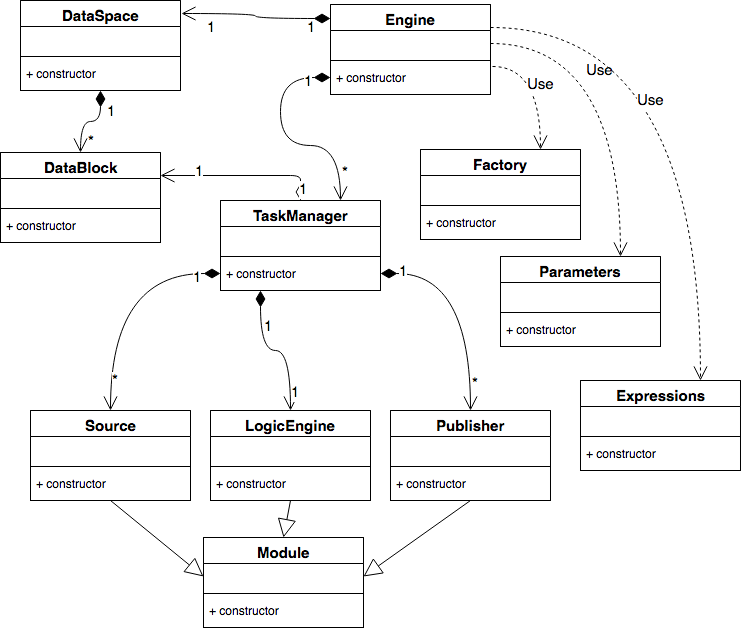

The diagram above was exported from draw.io. Its source (the exported page's mxGraphModel, read from the mxfile embedded in the PNG):
<mxGraphModel dx="1341" dy="813" grid="1" gridSize="10" guides="1" tooltips="1" connect="1" arrows="1" fold="1" page="1" pageScale="1" pageWidth="826" pageHeight="1169" background="#ffffff" math="0" shadow="0">
  <root>
    <mxCell id="0" />
    <mxCell id="1" parent="0" />
    <mxCell id="6" value="TaskManager" style="swimlane;html=1;fontStyle=1;align=center;verticalAlign=top;childLayout=stackLayout;horizontal=1;startSize=26;horizontalStack=0;resizeParent=1;resizeLast=0;collapsible=1;marginBottom=0;swimlaneFillColor=#ffffff;fontSize=15;" parent="1" vertex="1">
      <mxGeometry x="270" y="330" width="160" height="90" as="geometry" />
    </mxCell>
    <mxCell id="7" value="&amp;nbsp;" style="text;html=1;strokeColor=none;fillColor=none;align=left;verticalAlign=top;spacingLeft=4;spacingRight=4;whiteSpace=wrap;overflow=hidden;rotatable=0;points=[[0,0.5],[1,0.5]];portConstraint=eastwest;" parent="6" vertex="1">
      <mxGeometry y="26" width="160" height="26" as="geometry" />
    </mxCell>
    <mxCell id="8" value="" style="line;html=1;strokeWidth=1;fillColor=none;align=left;verticalAlign=middle;spacingTop=-1;spacingLeft=3;spacingRight=3;rotatable=0;labelPosition=right;points=[];portConstraint=eastwest;" parent="6" vertex="1">
      <mxGeometry y="52" width="160" height="8" as="geometry" />
    </mxCell>
    <mxCell id="9" value="+ constructor" style="text;html=1;strokeColor=none;fillColor=none;align=left;verticalAlign=top;spacingLeft=4;spacingRight=4;whiteSpace=wrap;overflow=hidden;rotatable=0;points=[[0,0.5],[1,0.5]];portConstraint=eastwest;" parent="6" vertex="1">
      <mxGeometry y="60" width="160" height="26" as="geometry" />
    </mxCell>
    <mxCell id="11" value="Source" style="swimlane;html=1;fontStyle=1;align=center;verticalAlign=top;childLayout=stackLayout;horizontal=1;startSize=26;horizontalStack=0;resizeParent=1;resizeLast=0;collapsible=1;marginBottom=0;swimlaneFillColor=#ffffff;fontSize=15;" parent="1" vertex="1">
      <mxGeometry x="80" y="540" width="160" height="90" as="geometry" />
    </mxCell>
    <mxCell id="12" value="&amp;nbsp;" style="text;html=1;strokeColor=none;fillColor=none;align=left;verticalAlign=top;spacingLeft=4;spacingRight=4;whiteSpace=wrap;overflow=hidden;rotatable=0;points=[[0,0.5],[1,0.5]];portConstraint=eastwest;" parent="11" vertex="1">
      <mxGeometry y="26" width="160" height="26" as="geometry" />
    </mxCell>
    <mxCell id="13" value="" style="line;html=1;strokeWidth=1;fillColor=none;align=left;verticalAlign=middle;spacingTop=-1;spacingLeft=3;spacingRight=3;rotatable=0;labelPosition=right;points=[];portConstraint=eastwest;" parent="11" vertex="1">
      <mxGeometry y="52" width="160" height="8" as="geometry" />
    </mxCell>
    <mxCell id="14" value="+ constructor" style="text;html=1;strokeColor=none;fillColor=none;align=left;verticalAlign=top;spacingLeft=4;spacingRight=4;whiteSpace=wrap;overflow=hidden;rotatable=0;points=[[0,0.5],[1,0.5]];portConstraint=eastwest;" parent="11" vertex="1">
      <mxGeometry y="60" width="160" height="26" as="geometry" />
    </mxCell>
    <mxCell id="15" value="" style="endArrow=open;html=1;endSize=12;startArrow=diamondThin;startSize=14;startFill=1;edgeStyle=orthogonalEdgeStyle;align=left;verticalAlign=bottom;strokeColor=#000000;strokeWidth=1;fontSize=15;exitX=0;exitY=0.5;entryX=0.5;entryY=0;curved=1;" parent="1" source="9" target="11" edge="1">
      <mxGeometry x="-1" y="3" relative="1" as="geometry">
        <mxPoint x="80" y="650" as="sourcePoint" />
        <mxPoint x="240" y="650" as="targetPoint" />
      </mxGeometry>
    </mxCell>
    <mxCell id="24" value="1" style="text;html=1;resizable=0;points=[];align=center;verticalAlign=middle;labelBackgroundColor=#ffffff;fontSize=15;" parent="15" vertex="1" connectable="0">
      <mxGeometry x="-0.8057" y="3" relative="1" as="geometry">
        <mxPoint as="offset" />
      </mxGeometry>
    </mxCell>
    <mxCell id="25" value="*" style="text;html=1;resizable=0;points=[];align=center;verticalAlign=middle;labelBackgroundColor=#ffffff;fontSize=15;" parent="15" vertex="1" connectable="0">
      <mxGeometry x="0.749" y="4" relative="1" as="geometry">
        <mxPoint as="offset" />
      </mxGeometry>
    </mxCell>
    <mxCell id="16" value="LogicEngine" style="swimlane;html=1;fontStyle=1;align=center;verticalAlign=top;childLayout=stackLayout;horizontal=1;startSize=26;horizontalStack=0;resizeParent=1;resizeLast=0;collapsible=1;marginBottom=0;swimlaneFillColor=#ffffff;fontSize=15;" parent="1" vertex="1">
      <mxGeometry x="260" y="540" width="160" height="90" as="geometry" />
    </mxCell>
    <mxCell id="17" value="&amp;nbsp;" style="text;html=1;strokeColor=none;fillColor=none;align=left;verticalAlign=top;spacingLeft=4;spacingRight=4;whiteSpace=wrap;overflow=hidden;rotatable=0;points=[[0,0.5],[1,0.5]];portConstraint=eastwest;" parent="16" vertex="1">
      <mxGeometry y="26" width="160" height="26" as="geometry" />
    </mxCell>
    <mxCell id="18" value="" style="line;html=1;strokeWidth=1;fillColor=none;align=left;verticalAlign=middle;spacingTop=-1;spacingLeft=3;spacingRight=3;rotatable=0;labelPosition=right;points=[];portConstraint=eastwest;" parent="16" vertex="1">
      <mxGeometry y="52" width="160" height="8" as="geometry" />
    </mxCell>
    <mxCell id="19" value="+ constructor" style="text;html=1;strokeColor=none;fillColor=none;align=left;verticalAlign=top;spacingLeft=4;spacingRight=4;whiteSpace=wrap;overflow=hidden;rotatable=0;points=[[0,0.5],[1,0.5]];portConstraint=eastwest;" parent="16" vertex="1">
      <mxGeometry y="60" width="160" height="26" as="geometry" />
    </mxCell>
    <mxCell id="20" value="Publisher" style="swimlane;html=1;fontStyle=1;align=center;verticalAlign=top;childLayout=stackLayout;horizontal=1;startSize=26;horizontalStack=0;resizeParent=1;resizeLast=0;collapsible=1;marginBottom=0;swimlaneFillColor=#ffffff;fontSize=15;" parent="1" vertex="1">
      <mxGeometry x="440" y="540" width="160" height="90" as="geometry" />
    </mxCell>
    <mxCell id="21" value="&amp;nbsp;" style="text;html=1;strokeColor=none;fillColor=none;align=left;verticalAlign=top;spacingLeft=4;spacingRight=4;whiteSpace=wrap;overflow=hidden;rotatable=0;points=[[0,0.5],[1,0.5]];portConstraint=eastwest;" parent="20" vertex="1">
      <mxGeometry y="26" width="160" height="26" as="geometry" />
    </mxCell>
    <mxCell id="22" value="" style="line;html=1;strokeWidth=1;fillColor=none;align=left;verticalAlign=middle;spacingTop=-1;spacingLeft=3;spacingRight=3;rotatable=0;labelPosition=right;points=[];portConstraint=eastwest;" parent="20" vertex="1">
      <mxGeometry y="52" width="160" height="8" as="geometry" />
    </mxCell>
    <mxCell id="23" value="+ constructor" style="text;html=1;strokeColor=none;fillColor=none;align=left;verticalAlign=top;spacingLeft=4;spacingRight=4;whiteSpace=wrap;overflow=hidden;rotatable=0;points=[[0,0.5],[1,0.5]];portConstraint=eastwest;" parent="20" vertex="1">
      <mxGeometry y="60" width="160" height="26" as="geometry" />
    </mxCell>
    <mxCell id="26" value="" style="endArrow=open;html=1;endSize=12;startArrow=diamondThin;startSize=14;startFill=1;edgeStyle=orthogonalEdgeStyle;align=left;verticalAlign=bottom;strokeColor=#000000;strokeWidth=1;fontSize=15;exitX=1;exitY=0.5;entryX=0.5;entryY=0;curved=1;" parent="1" source="9" target="20" edge="1">
      <mxGeometry x="-1" y="3" relative="1" as="geometry">
        <mxPoint x="280" y="413" as="sourcePoint" />
        <mxPoint x="170" y="550" as="targetPoint" />
      </mxGeometry>
    </mxCell>
    <mxCell id="27" value="1" style="text;html=1;resizable=0;points=[];align=center;verticalAlign=middle;labelBackgroundColor=#ffffff;fontSize=15;" parent="26" vertex="1" connectable="0">
      <mxGeometry x="-0.8057" y="3" relative="1" as="geometry">
        <mxPoint as="offset" />
      </mxGeometry>
    </mxCell>
    <mxCell id="28" value="*" style="text;html=1;resizable=0;points=[];align=center;verticalAlign=middle;labelBackgroundColor=#ffffff;fontSize=15;" parent="26" vertex="1" connectable="0">
      <mxGeometry x="0.749" y="4" relative="1" as="geometry">
        <mxPoint as="offset" />
      </mxGeometry>
    </mxCell>
    <mxCell id="29" value="" style="endArrow=open;html=1;endSize=12;startArrow=diamondThin;startSize=14;startFill=1;edgeStyle=orthogonalEdgeStyle;align=left;verticalAlign=bottom;strokeColor=#000000;strokeWidth=1;fontSize=15;exitX=0.25;exitY=1;entryX=0.5;entryY=0;curved=1;" parent="1" source="6" target="16" edge="1">
      <mxGeometry x="-1" y="3" relative="1" as="geometry">
        <mxPoint x="290" y="423" as="sourcePoint" />
        <mxPoint x="180" y="560" as="targetPoint" />
        <Array as="points">
          <mxPoint x="310" y="480" />
          <mxPoint x="340" y="480" />
        </Array>
      </mxGeometry>
    </mxCell>
    <mxCell id="30" value="1" style="text;html=1;resizable=0;points=[];align=center;verticalAlign=middle;labelBackgroundColor=#ffffff;fontSize=15;" parent="29" vertex="1" connectable="0">
      <mxGeometry x="-0.8057" y="3" relative="1" as="geometry">
        <mxPoint x="4" y="20" as="offset" />
      </mxGeometry>
    </mxCell>
    <mxCell id="31" value="1" style="text;html=1;resizable=0;points=[];align=center;verticalAlign=middle;labelBackgroundColor=#ffffff;fontSize=15;" parent="29" vertex="1" connectable="0">
      <mxGeometry x="0.749" y="4" relative="1" as="geometry">
        <mxPoint as="offset" />
      </mxGeometry>
    </mxCell>
    <mxCell id="36" value="Engine" style="swimlane;html=1;fontStyle=1;align=center;verticalAlign=top;childLayout=stackLayout;horizontal=1;startSize=26;horizontalStack=0;resizeParent=1;resizeLast=0;collapsible=1;marginBottom=0;swimlaneFillColor=#ffffff;fontSize=15;" parent="1" vertex="1">
      <mxGeometry x="380" y="134" width="160" height="90" as="geometry" />
    </mxCell>
    <mxCell id="37" value="&amp;nbsp;" style="text;html=1;strokeColor=none;fillColor=none;align=left;verticalAlign=top;spacingLeft=4;spacingRight=4;whiteSpace=wrap;overflow=hidden;rotatable=0;points=[[0,0.5],[1,0.5]];portConstraint=eastwest;" parent="36" vertex="1">
      <mxGeometry y="26" width="160" height="26" as="geometry" />
    </mxCell>
    <mxCell id="38" value="" style="line;html=1;strokeWidth=1;fillColor=none;align=left;verticalAlign=middle;spacingTop=-1;spacingLeft=3;spacingRight=3;rotatable=0;labelPosition=right;points=[];portConstraint=eastwest;" parent="36" vertex="1">
      <mxGeometry y="52" width="160" height="8" as="geometry" />
    </mxCell>
    <mxCell id="39" value="+ constructor" style="text;html=1;strokeColor=none;fillColor=none;align=left;verticalAlign=top;spacingLeft=4;spacingRight=4;whiteSpace=wrap;overflow=hidden;rotatable=0;points=[[0,0.5],[1,0.5]];portConstraint=eastwest;" parent="36" vertex="1">
      <mxGeometry y="60" width="160" height="26" as="geometry" />
    </mxCell>
    <mxCell id="44" value="Factory" style="swimlane;html=1;fontStyle=1;align=center;verticalAlign=top;childLayout=stackLayout;horizontal=1;startSize=26;horizontalStack=0;resizeParent=1;resizeLast=0;collapsible=1;marginBottom=0;swimlaneFillColor=#ffffff;fontSize=15;" parent="1" vertex="1">
      <mxGeometry x="470" y="279" width="160" height="90" as="geometry" />
    </mxCell>
    <mxCell id="45" value="&amp;nbsp;" style="text;html=1;strokeColor=none;fillColor=none;align=left;verticalAlign=top;spacingLeft=4;spacingRight=4;whiteSpace=wrap;overflow=hidden;rotatable=0;points=[[0,0.5],[1,0.5]];portConstraint=eastwest;" parent="44" vertex="1">
      <mxGeometry y="26" width="160" height="26" as="geometry" />
    </mxCell>
    <mxCell id="46" value="" style="line;html=1;strokeWidth=1;fillColor=none;align=left;verticalAlign=middle;spacingTop=-1;spacingLeft=3;spacingRight=3;rotatable=0;labelPosition=right;points=[];portConstraint=eastwest;" parent="44" vertex="1">
      <mxGeometry y="52" width="160" height="8" as="geometry" />
    </mxCell>
    <mxCell id="47" value="+ constructor" style="text;html=1;strokeColor=none;fillColor=none;align=left;verticalAlign=top;spacingLeft=4;spacingRight=4;whiteSpace=wrap;overflow=hidden;rotatable=0;points=[[0,0.5],[1,0.5]];portConstraint=eastwest;" parent="44" vertex="1">
      <mxGeometry y="60" width="160" height="26" as="geometry" />
    </mxCell>
    <mxCell id="48" value="DataBlock" style="swimlane;html=1;fontStyle=1;align=center;verticalAlign=top;childLayout=stackLayout;horizontal=1;startSize=26;horizontalStack=0;resizeParent=1;resizeLast=0;collapsible=1;marginBottom=0;swimlaneFillColor=#ffffff;fontSize=15;" parent="1" vertex="1">
      <mxGeometry x="50" y="282" width="160" height="90" as="geometry" />
    </mxCell>
    <mxCell id="49" value="&amp;nbsp;" style="text;html=1;strokeColor=none;fillColor=none;align=left;verticalAlign=top;spacingLeft=4;spacingRight=4;whiteSpace=wrap;overflow=hidden;rotatable=0;points=[[0,0.5],[1,0.5]];portConstraint=eastwest;" parent="48" vertex="1">
      <mxGeometry y="26" width="160" height="26" as="geometry" />
    </mxCell>
    <mxCell id="50" value="" style="line;html=1;strokeWidth=1;fillColor=none;align=left;verticalAlign=middle;spacingTop=-1;spacingLeft=3;spacingRight=3;rotatable=0;labelPosition=right;points=[];portConstraint=eastwest;" parent="48" vertex="1">
      <mxGeometry y="52" width="160" height="8" as="geometry" />
    </mxCell>
    <mxCell id="51" value="+ constructor" style="text;html=1;strokeColor=none;fillColor=none;align=left;verticalAlign=top;spacingLeft=4;spacingRight=4;whiteSpace=wrap;overflow=hidden;rotatable=0;points=[[0,0.5],[1,0.5]];portConstraint=eastwest;" parent="48" vertex="1">
      <mxGeometry y="60" width="160" height="26" as="geometry" />
    </mxCell>
    <mxCell id="52" value="DataSpace" style="swimlane;html=1;fontStyle=1;align=center;verticalAlign=top;childLayout=stackLayout;horizontal=1;startSize=26;horizontalStack=0;resizeParent=1;resizeLast=0;collapsible=1;marginBottom=0;swimlaneFillColor=#ffffff;fontSize=15;" parent="1" vertex="1">
      <mxGeometry x="70" y="130" width="160" height="90" as="geometry" />
    </mxCell>
    <mxCell id="53" value="&amp;nbsp;" style="text;html=1;strokeColor=none;fillColor=none;align=left;verticalAlign=top;spacingLeft=4;spacingRight=4;whiteSpace=wrap;overflow=hidden;rotatable=0;points=[[0,0.5],[1,0.5]];portConstraint=eastwest;" parent="52" vertex="1">
      <mxGeometry y="26" width="160" height="26" as="geometry" />
    </mxCell>
    <mxCell id="54" value="" style="line;html=1;strokeWidth=1;fillColor=none;align=left;verticalAlign=middle;spacingTop=-1;spacingLeft=3;spacingRight=3;rotatable=0;labelPosition=right;points=[];portConstraint=eastwest;" parent="52" vertex="1">
      <mxGeometry y="52" width="160" height="8" as="geometry" />
    </mxCell>
    <mxCell id="55" value="+ constructor" style="text;html=1;strokeColor=none;fillColor=none;align=left;verticalAlign=top;spacingLeft=4;spacingRight=4;whiteSpace=wrap;overflow=hidden;rotatable=0;points=[[0,0.5],[1,0.5]];portConstraint=eastwest;" parent="52" vertex="1">
      <mxGeometry y="60" width="160" height="26" as="geometry" />
    </mxCell>
    <mxCell id="56" value="Parameters" style="swimlane;html=1;fontStyle=1;align=center;verticalAlign=top;childLayout=stackLayout;horizontal=1;startSize=26;horizontalStack=0;resizeParent=1;resizeLast=0;collapsible=1;marginBottom=0;swimlaneFillColor=#ffffff;fontSize=15;" parent="1" vertex="1">
      <mxGeometry x="550" y="386" width="160" height="90" as="geometry" />
    </mxCell>
    <mxCell id="57" value="&amp;nbsp;" style="text;html=1;strokeColor=none;fillColor=none;align=left;verticalAlign=top;spacingLeft=4;spacingRight=4;whiteSpace=wrap;overflow=hidden;rotatable=0;points=[[0,0.5],[1,0.5]];portConstraint=eastwest;" parent="56" vertex="1">
      <mxGeometry y="26" width="160" height="26" as="geometry" />
    </mxCell>
    <mxCell id="58" value="" style="line;html=1;strokeWidth=1;fillColor=none;align=left;verticalAlign=middle;spacingTop=-1;spacingLeft=3;spacingRight=3;rotatable=0;labelPosition=right;points=[];portConstraint=eastwest;" parent="56" vertex="1">
      <mxGeometry y="52" width="160" height="8" as="geometry" />
    </mxCell>
    <mxCell id="59" value="+ constructor" style="text;html=1;strokeColor=none;fillColor=none;align=left;verticalAlign=top;spacingLeft=4;spacingRight=4;whiteSpace=wrap;overflow=hidden;rotatable=0;points=[[0,0.5],[1,0.5]];portConstraint=eastwest;" parent="56" vertex="1">
      <mxGeometry y="60" width="160" height="26" as="geometry" />
    </mxCell>
    <mxCell id="60" value="Expressions" style="swimlane;html=1;fontStyle=1;align=center;verticalAlign=top;childLayout=stackLayout;horizontal=1;startSize=26;horizontalStack=0;resizeParent=1;resizeLast=0;collapsible=1;marginBottom=0;swimlaneFillColor=#ffffff;fontSize=15;" parent="1" vertex="1">
      <mxGeometry x="630" y="510" width="160" height="90" as="geometry" />
    </mxCell>
    <mxCell id="61" value="&amp;nbsp;" style="text;html=1;strokeColor=none;fillColor=none;align=left;verticalAlign=top;spacingLeft=4;spacingRight=4;whiteSpace=wrap;overflow=hidden;rotatable=0;points=[[0,0.5],[1,0.5]];portConstraint=eastwest;" parent="60" vertex="1">
      <mxGeometry y="26" width="160" height="26" as="geometry" />
    </mxCell>
    <mxCell id="62" value="" style="line;html=1;strokeWidth=1;fillColor=none;align=left;verticalAlign=middle;spacingTop=-1;spacingLeft=3;spacingRight=3;rotatable=0;labelPosition=right;points=[];portConstraint=eastwest;" parent="60" vertex="1">
      <mxGeometry y="52" width="160" height="8" as="geometry" />
    </mxCell>
    <mxCell id="63" value="+ constructor" style="text;html=1;strokeColor=none;fillColor=none;align=left;verticalAlign=top;spacingLeft=4;spacingRight=4;whiteSpace=wrap;overflow=hidden;rotatable=0;points=[[0,0.5],[1,0.5]];portConstraint=eastwest;" parent="60" vertex="1">
      <mxGeometry y="60" width="160" height="26" as="geometry" />
    </mxCell>
    <mxCell id="64" value="" style="endArrow=open;html=1;endSize=12;startArrow=diamondThin;startSize=14;startFill=1;edgeStyle=orthogonalEdgeStyle;align=left;verticalAlign=bottom;strokeColor=#000000;strokeWidth=1;fontSize=15;exitX=0;exitY=0.156;entryX=1.006;entryY=0.144;curved=1;exitPerimeter=0;entryPerimeter=0;" parent="1" source="36" target="52" edge="1">
      <mxGeometry x="-1" y="3" relative="1" as="geometry">
        <mxPoint x="280" y="413" as="sourcePoint" />
        <mxPoint x="170" y="550" as="targetPoint" />
      </mxGeometry>
    </mxCell>
    <mxCell id="65" value="1" style="text;html=1;resizable=0;points=[];align=center;verticalAlign=middle;labelBackgroundColor=#ffffff;fontSize=15;" parent="64" vertex="1" connectable="0">
      <mxGeometry x="-0.8057" y="3" relative="1" as="geometry">
        <mxPoint x="-5" y="5" as="offset" />
      </mxGeometry>
    </mxCell>
    <mxCell id="66" value="1" style="text;html=1;resizable=0;points=[];align=center;verticalAlign=middle;labelBackgroundColor=#ffffff;fontSize=15;" parent="64" vertex="1" connectable="0">
      <mxGeometry x="0.749" y="4" relative="1" as="geometry">
        <mxPoint x="10" y="9" as="offset" />
      </mxGeometry>
    </mxCell>
    <mxCell id="67" value="" style="endArrow=open;html=1;endSize=12;startArrow=diamondThin;startSize=14;startFill=1;edgeStyle=orthogonalEdgeStyle;align=left;verticalAlign=bottom;strokeColor=#000000;strokeWidth=1;fontSize=15;exitX=0.5;exitY=1;entryX=0.5;entryY=0;curved=1;" parent="1" source="52" target="48" edge="1">
      <mxGeometry x="-1" y="3" relative="1" as="geometry">
        <mxPoint x="290" y="423" as="sourcePoint" />
        <mxPoint x="180" y="560" as="targetPoint" />
      </mxGeometry>
    </mxCell>
    <mxCell id="68" value="1" style="text;html=1;resizable=0;points=[];align=center;verticalAlign=middle;labelBackgroundColor=#ffffff;fontSize=15;" parent="67" vertex="1" connectable="0">
      <mxGeometry x="-0.8057" y="3" relative="1" as="geometry">
        <mxPoint x="7" y="12" as="offset" />
      </mxGeometry>
    </mxCell>
    <mxCell id="69" value="*" style="text;html=1;resizable=0;points=[];align=center;verticalAlign=middle;labelBackgroundColor=#ffffff;fontSize=15;" parent="67" vertex="1" connectable="0">
      <mxGeometry x="0.749" y="4" relative="1" as="geometry">
        <mxPoint x="6" y="-2" as="offset" />
      </mxGeometry>
    </mxCell>
    <mxCell id="70" value="1" style="endArrow=open;html=1;endSize=12;startArrow=diamondThin;startSize=14;startFill=0;edgeStyle=orthogonalEdgeStyle;align=left;verticalAlign=bottom;strokeColor=#000000;strokeWidth=1;fontSize=15;entryX=1;entryY=0.25;exitX=0.5;exitY=0;" parent="1" source="6" target="48" edge="1">
      <mxGeometry x="-1" y="3" relative="1" as="geometry">
        <mxPoint x="270" y="260" as="sourcePoint" />
        <mxPoint x="440" y="270" as="targetPoint" />
        <Array as="points">
          <mxPoint x="350" y="305" />
        </Array>
      </mxGeometry>
    </mxCell>
    <mxCell id="71" value="1" style="text;html=1;resizable=0;points=[];align=center;verticalAlign=middle;labelBackgroundColor=#ffffff;fontSize=15;" parent="70" vertex="1" connectable="0">
      <mxGeometry x="0.7561" y="-8" relative="1" as="geometry">
        <mxPoint x="18" y="3" as="offset" />
      </mxGeometry>
    </mxCell>
    <mxCell id="72" value="" style="endArrow=open;html=1;endSize=12;startArrow=diamondThin;startSize=14;startFill=1;edgeStyle=orthogonalEdgeStyle;align=left;verticalAlign=bottom;strokeColor=#000000;strokeWidth=1;fontSize=15;entryX=0.75;entryY=0;curved=1;exitX=0;exitY=0.5;" parent="1" source="39" target="6" edge="1">
      <mxGeometry x="-1" y="3" relative="1" as="geometry">
        <mxPoint x="430" y="240" as="sourcePoint" />
        <mxPoint x="530" y="550" as="targetPoint" />
        <Array as="points">
          <mxPoint x="330" y="207" />
          <mxPoint x="330" y="275" />
          <mxPoint x="390" y="275" />
        </Array>
      </mxGeometry>
    </mxCell>
    <mxCell id="73" value="1" style="text;html=1;resizable=0;points=[];align=center;verticalAlign=middle;labelBackgroundColor=#ffffff;fontSize=15;" parent="72" vertex="1" connectable="0">
      <mxGeometry x="-0.8057" y="3" relative="1" as="geometry">
        <mxPoint as="offset" />
      </mxGeometry>
    </mxCell>
    <mxCell id="74" value="*" style="text;html=1;resizable=0;points=[];align=center;verticalAlign=middle;labelBackgroundColor=#ffffff;fontSize=15;" parent="72" vertex="1" connectable="0">
      <mxGeometry x="0.749" y="4" relative="1" as="geometry">
        <mxPoint as="offset" />
      </mxGeometry>
    </mxCell>
    <mxCell id="75" value="Use" style="endArrow=open;endSize=12;dashed=1;html=1;strokeColor=#000000;strokeWidth=1;fontSize=15;entryX=0.75;entryY=0;edgeStyle=orthogonalEdgeStyle;curved=1;exitX=1.013;exitY=0.077;exitPerimeter=0;" parent="1" source="39" target="44" edge="1">
      <mxGeometry width="160" relative="1" as="geometry">
        <mxPoint x="540" y="207" as="sourcePoint" />
        <mxPoint x="770" y="210" as="targetPoint" />
        <Array as="points">
          <mxPoint x="590" y="196" />
        </Array>
      </mxGeometry>
    </mxCell>
    <mxCell id="76" value="Use" style="endArrow=open;endSize=12;dashed=1;html=1;strokeColor=#000000;strokeWidth=1;fontSize=15;entryX=0.75;entryY=0;edgeStyle=orthogonalEdgeStyle;curved=1;exitX=1;exitY=0.5;" parent="1" source="37" target="56" edge="1">
      <mxGeometry x="-0.3634" y="-27" width="160" relative="1" as="geometry">
        <mxPoint x="552" y="206" as="sourcePoint" />
        <mxPoint x="600" y="289" as="targetPoint" />
        <mxPoint as="offset" />
      </mxGeometry>
    </mxCell>
    <mxCell id="77" value="Use" style="endArrow=open;endSize=12;dashed=1;html=1;strokeColor=#000000;strokeWidth=1;fontSize=15;entryX=0.75;entryY=0;edgeStyle=orthogonalEdgeStyle;curved=1;exitX=1;exitY=0.25;" parent="1" source="36" target="60" edge="1">
      <mxGeometry x="-0.4316" y="-73" width="160" relative="1" as="geometry">
        <mxPoint x="550" y="183" as="sourcePoint" />
        <mxPoint x="680" y="396" as="targetPoint" />
        <mxPoint as="offset" />
        <Array as="points">
          <mxPoint x="750" y="157" />
        </Array>
      </mxGeometry>
    </mxCell>
    <mxCell id="78" value="Module" style="swimlane;html=1;fontStyle=1;align=center;verticalAlign=top;childLayout=stackLayout;horizontal=1;startSize=26;horizontalStack=0;resizeParent=1;resizeLast=0;collapsible=1;marginBottom=0;swimlaneFillColor=#ffffff;fontSize=15;" parent="1" vertex="1">
      <mxGeometry x="253" y="667" width="160" height="90" as="geometry" />
    </mxCell>
    <mxCell id="79" value="&amp;nbsp;" style="text;html=1;strokeColor=none;fillColor=none;align=left;verticalAlign=top;spacingLeft=4;spacingRight=4;whiteSpace=wrap;overflow=hidden;rotatable=0;points=[[0,0.5],[1,0.5]];portConstraint=eastwest;" parent="78" vertex="1">
      <mxGeometry y="26" width="160" height="26" as="geometry" />
    </mxCell>
    <mxCell id="80" value="" style="line;html=1;strokeWidth=1;fillColor=none;align=left;verticalAlign=middle;spacingTop=-1;spacingLeft=3;spacingRight=3;rotatable=0;labelPosition=right;points=[];portConstraint=eastwest;" parent="78" vertex="1">
      <mxGeometry y="52" width="160" height="8" as="geometry" />
    </mxCell>
    <mxCell id="81" value="+ constructor" style="text;html=1;strokeColor=none;fillColor=none;align=left;verticalAlign=top;spacingLeft=4;spacingRight=4;whiteSpace=wrap;overflow=hidden;rotatable=0;points=[[0,0.5],[1,0.5]];portConstraint=eastwest;" parent="78" vertex="1">
      <mxGeometry y="60" width="160" height="26" as="geometry" />
    </mxCell>
    <mxCell id="82" value="" style="endArrow=block;endSize=16;endFill=0;html=1;strokeColor=#000000;strokeWidth=1;fontSize=15;entryX=0;entryY=0.5;exitX=0.5;exitY=1;" parent="1" source="11" target="79" edge="1">
      <mxGeometry width="160" relative="1" as="geometry">
        <mxPoint x="160" y="706" as="sourcePoint" />
        <mxPoint x="210" y="780" as="targetPoint" />
      </mxGeometry>
    </mxCell>
    <mxCell id="83" value="" style="endArrow=block;endSize=16;endFill=0;html=1;strokeColor=#000000;strokeWidth=1;fontSize=15;entryX=1;entryY=0.5;exitX=0.5;exitY=1;" parent="1" source="20" target="79" edge="1">
      <mxGeometry width="160" relative="1" as="geometry">
        <mxPoint x="540" y="660" as="sourcePoint" />
        <mxPoint x="171" y="639" as="targetPoint" />
      </mxGeometry>
    </mxCell>
    <mxCell id="84" value="" style="endArrow=block;endSize=16;endFill=0;html=1;strokeColor=#000000;strokeWidth=1;fontSize=15;entryX=0.5;entryY=0;exitX=0.5;exitY=1;" parent="1" source="16" target="78" edge="1">
      <mxGeometry width="160" relative="1" as="geometry">
        <mxPoint x="273" y="726" as="sourcePoint" />
        <mxPoint x="181" y="649" as="targetPoint" />
      </mxGeometry>
    </mxCell>
  </root>
</mxGraphModel>